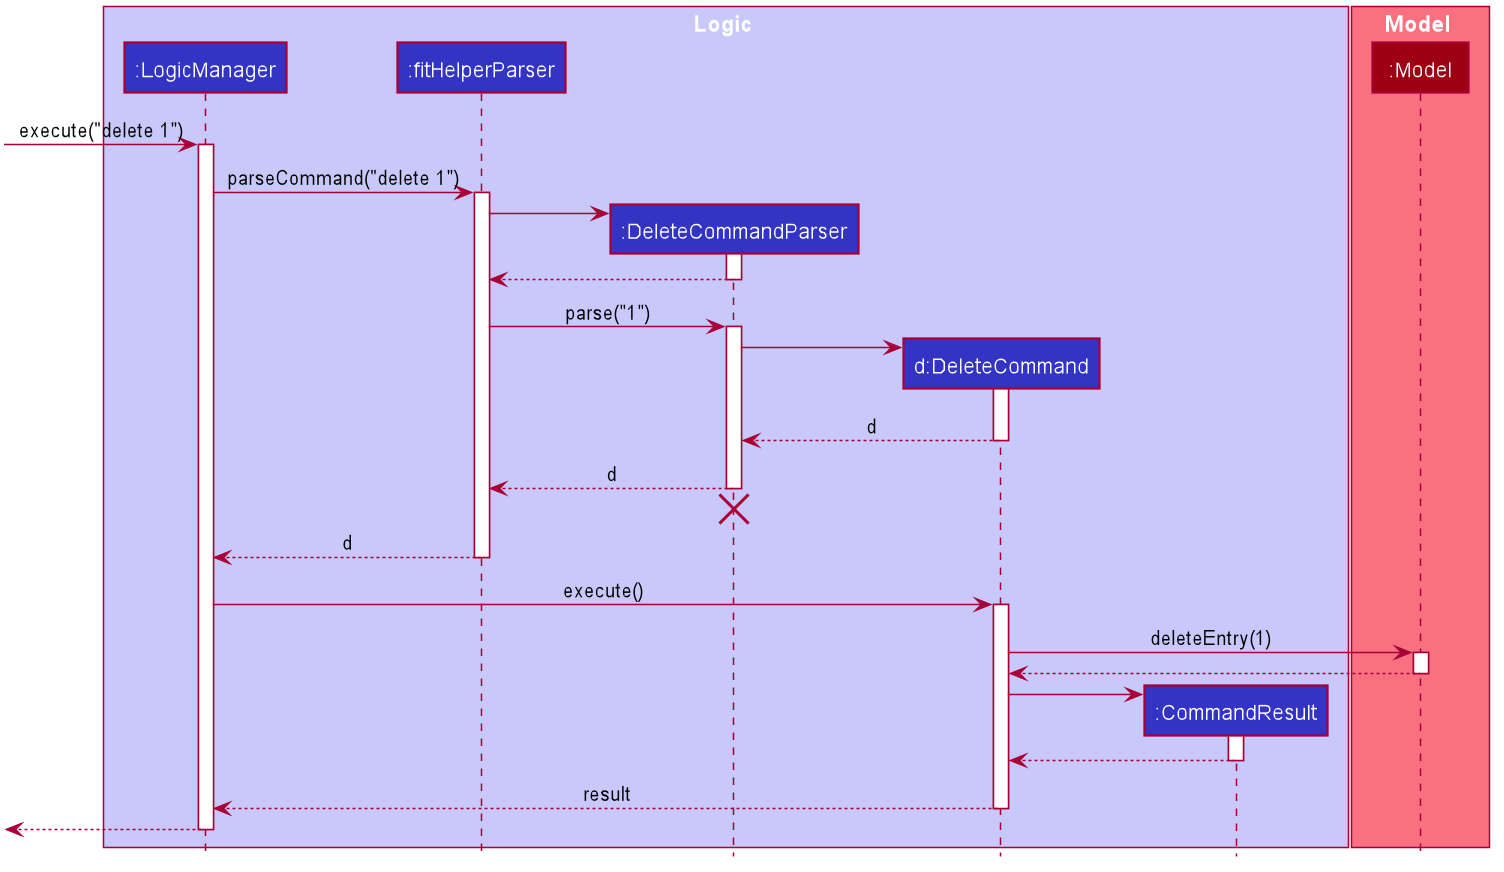

The diagram above was rendered by PlantUML. Its source (embedded in the PNG):
@startuml








skinparam BackgroundColor #FFFFFFF

skinparam Shadowing false

skinparam Class {
    FontColor #FFFFFF
    BorderThickness 1
    BorderColor #FFFFFF
    StereotypeFontColor #FFFFFF
    FontName Arial
}

skinparam Actor {
    BorderColor #000000
    Color #000000
    FontName Arial
}

skinparam Sequence {
    MessageAlign center
    BoxFontSize 15
    BoxPadding 0
    BoxFontColor #FFFFFF
    FontName Arial
}

skinparam Participant {
    FontColor #FFFFFFF
    Padding 20
}

skinparam MinClassWidth 50
skinparam ParticipantPadding 10
skinparam Shadowing false
skinparam DefaultTextAlignment center
skinparam packageStyle Rectangle

hide footbox
hide members
hide circle

box Logic #C8C8FA
participant ":LogicManager" as LogicManager #3333C4
participant ":fitHelperParser" as FitHelperParser #3333C4
participant ":DeleteCommandParser" as DeleteCommandParser #3333C4
participant "d:DeleteCommand" as DeleteCommand #3333C4
participant ":CommandResult" as CommandResult #3333C4
end box

box Model #F97181
participant ":Model" as Model #9D0012
end box

[-> LogicManager : execute("delete 1")
activate LogicManager

LogicManager -> FitHelperParser : parseCommand("delete 1")
activate FitHelperParser

create DeleteCommandParser
FitHelperParser -> DeleteCommandParser
activate DeleteCommandParser

DeleteCommandParser --> FitHelperParser
deactivate DeleteCommandParser

FitHelperParser -> DeleteCommandParser : parse("1")
activate DeleteCommandParser

create DeleteCommand
DeleteCommandParser -> DeleteCommand
activate DeleteCommand

DeleteCommand --> DeleteCommandParser : d
deactivate DeleteCommand

DeleteCommandParser --> FitHelperParser : d
deactivate DeleteCommandParser
DeleteCommandParser -[hidden]-> FitHelperParser
destroy DeleteCommandParser

FitHelperParser --> LogicManager : d
deactivate FitHelperParser

LogicManager -> DeleteCommand : execute()
activate DeleteCommand

DeleteCommand -> Model : deleteEntry(1)
activate Model

Model --> DeleteCommand
deactivate Model

create CommandResult
DeleteCommand -> CommandResult
activate CommandResult

CommandResult --> DeleteCommand
deactivate CommandResult

DeleteCommand --> LogicManager : result
deactivate DeleteCommand

[<--LogicManager
deactivate LogicManager
@enduml